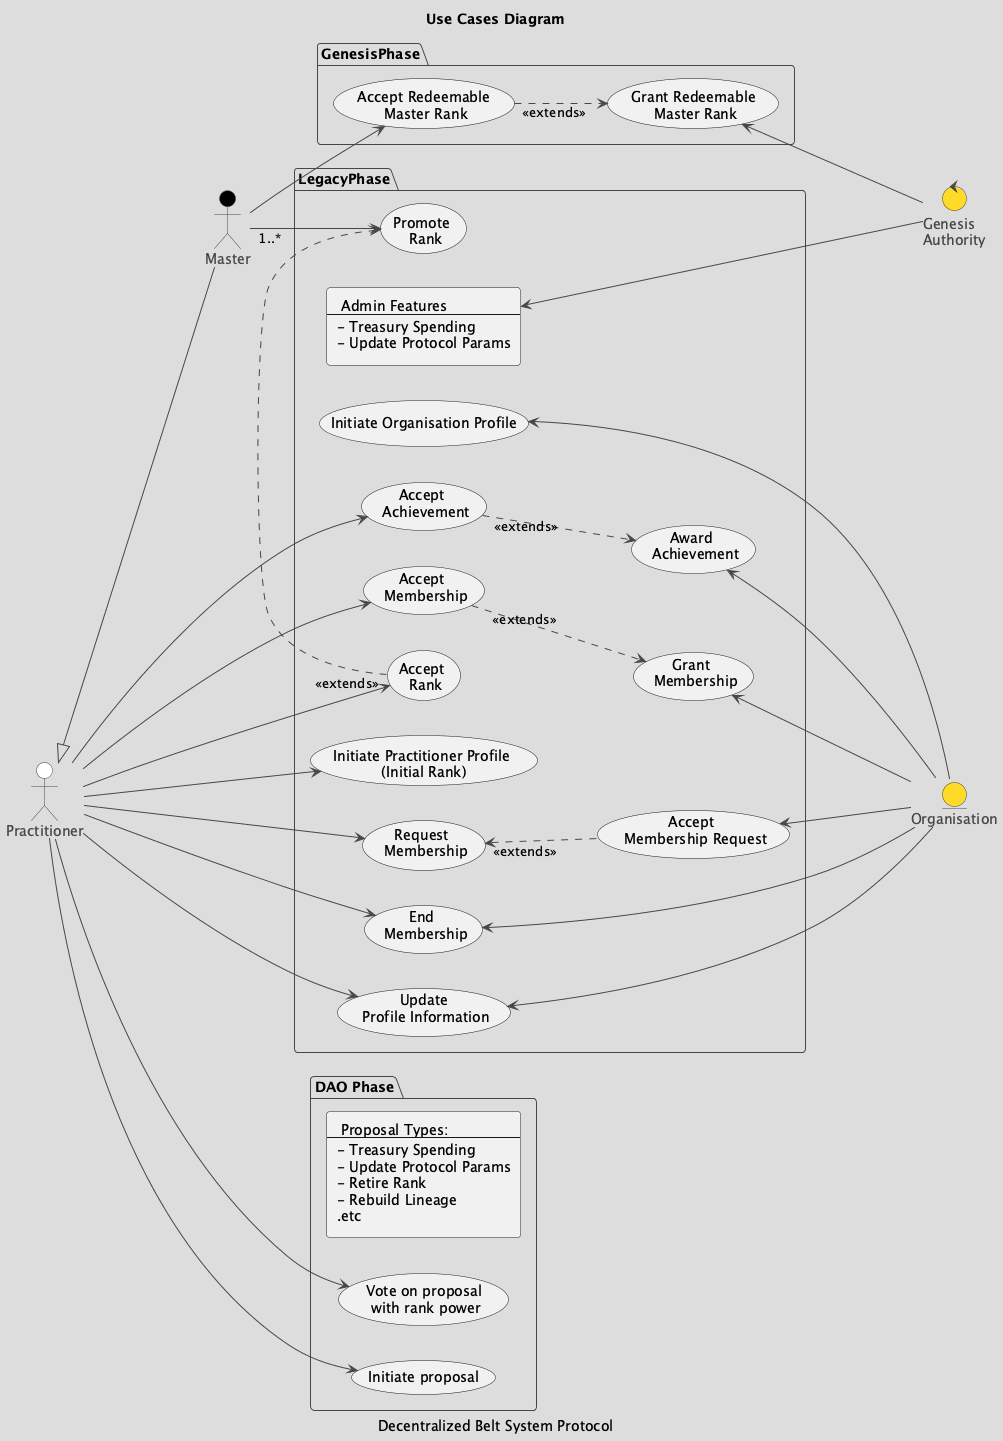

The diagram above was rendered by PlantUML. Its source (embedded in the PNG):
@startuml ProtocolUsecases
!theme toy
title: Use Cases Diagram 
caption: Decentralized Belt System Protocol 


entity Organisation
actor Practitioner #white 
actor Master #black
control Genesis as "Genesis\nAuthority"


left to right direction


package GenesisPhase {

    usecase GrantRedeemableRank as "Grant Redeemable\n Master Rank"
    usecase AcceptRedeemableRank as "Accept Redeemable\n Master Rank"

    GrantRedeemableRank <.up. "<<extends>>" AcceptRedeemableRank

}

package LegacyPhase {


    usecase InitPractitioner as "Initiate Practitioner Profile \n(Initial Rank)"
    usecase InitOrganisation as "Initiate Organisation Profile"
    usecase UpdateProfileInfo as "Update\n Profile Information"


    usecase Promote as "Promote \n Rank"
    usecase AcceptRank as "Accept \n Rank"

    usecase AcceptAchievement as "Accept \n Achievement"
    usecase AcceptMembership as "Accept \n Membership"
    usecase RequestMembership as "Request \n Membership"

    usecase GrantAchievement as "Award \n Achievement"
    usecase GrantMembership as "Grant \n Membership"
    usecase AcceptRequestMembership as "Accept \n Membership Request"
    usecase EndMembership as "End \n Membership"

    rectangle AdminFeatures  as " Admin Features
    ---
    - Treasury Spending
    - Update Protocol Params
    "

    Promote <.left.. "<<extends>>" AcceptRank
    GrantMembership <.up. "<<extends>>" AcceptMembership
    GrantAchievement <.up. "<<extends>>" AcceptAchievement
    AcceptRequestMembership .up.> "<<extends>>" RequestMembership


}




package DAO_Phase as "DAO Phase"{
    usecase GovernanceVote as "Vote on proposal\n with rank power"
    usecase GovernanceProposal as "Initiate proposal"
    rectangle AdminFeatures2  as " Proposal Types:
    ---
    - Treasury Spending
    - Update Protocol Params
    - Retire Rank
    - Rebuild Lineage
    .etc
    "
}




Practitioner <|--- Master



Genesis             -up-->     GrantRedeemableRank
Genesis             -left->    AdminFeatures


Master       "1..*"  -->     Promote

Practitioner        -->     AcceptRank

Practitioner        -->     InitPractitioner
Practitioner        -->     EndMembership
Practitioner        -down->     UpdateProfileInfo
Practitioner        -down->     AcceptAchievement
Practitioner        -down->     AcceptMembership
Practitioner        -down->     RequestMembership

Organisation        -up->     UpdateProfileInfo
Organisation        --up->     InitOrganisation
Organisation        --up->     EndMembership
Organisation        --up->     GrantAchievement
Organisation        --up->     GrantMembership
Organisation        --up->     AcceptRequestMembership

Master              -->     AcceptRedeemableRank

Practitioner        ---->    GovernanceProposal
Practitioner        ---->    GovernanceVote

@enduml